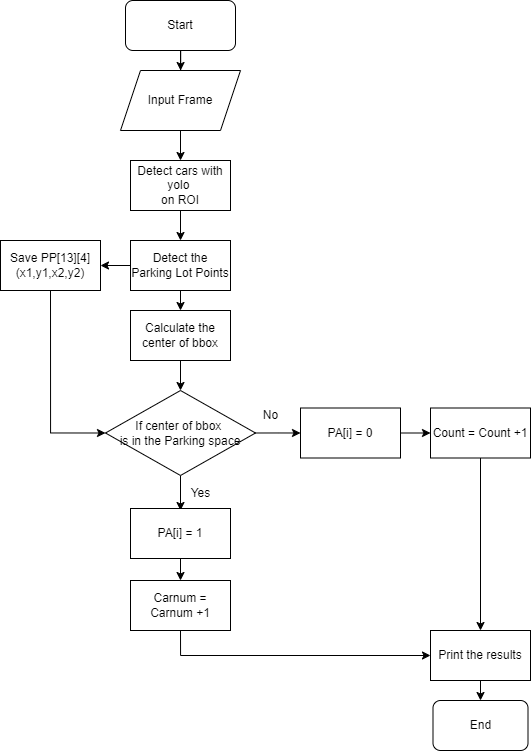

The diagram above was exported from draw.io. Its source (the exported page's mxGraphModel, read from the mxfile embedded in the PNG):
<mxGraphModel dx="855" dy="743" grid="1" gridSize="10" guides="1" tooltips="1" connect="1" arrows="1" fold="1" page="1" pageScale="1" pageWidth="1169" pageHeight="827" math="0" shadow="0">
  <root>
    <mxCell id="0" />
    <mxCell id="1" parent="0" />
    <mxCell id="w9UEHNJdAtnAJKxjLtFt-19" style="edgeStyle=orthogonalEdgeStyle;rounded=0;orthogonalLoop=1;jettySize=auto;html=1;exitX=0.5;exitY=1;exitDx=0;exitDy=0;entryX=0.5;entryY=0;entryDx=0;entryDy=0;" edge="1" parent="1" source="w9UEHNJdAtnAJKxjLtFt-1" target="w9UEHNJdAtnAJKxjLtFt-4">
      <mxGeometry relative="1" as="geometry" />
    </mxCell>
    <mxCell id="w9UEHNJdAtnAJKxjLtFt-1" value="Input Frame" style="shape=parallelogram;perimeter=parallelogramPerimeter;whiteSpace=wrap;html=1;fixedSize=1;" vertex="1" parent="1">
      <mxGeometry x="250" y="100" width="120" height="60" as="geometry" />
    </mxCell>
    <mxCell id="w9UEHNJdAtnAJKxjLtFt-18" style="edgeStyle=orthogonalEdgeStyle;rounded=0;orthogonalLoop=1;jettySize=auto;html=1;exitX=0.5;exitY=1;exitDx=0;exitDy=0;entryX=0.5;entryY=0;entryDx=0;entryDy=0;" edge="1" parent="1" source="w9UEHNJdAtnAJKxjLtFt-4" target="w9UEHNJdAtnAJKxjLtFt-5">
      <mxGeometry relative="1" as="geometry" />
    </mxCell>
    <mxCell id="w9UEHNJdAtnAJKxjLtFt-4" value="Detect cars with yolo&amp;nbsp;&lt;div&gt;on ROI&lt;/div&gt;" style="rounded=0;whiteSpace=wrap;html=1;" vertex="1" parent="1">
      <mxGeometry x="260" y="190" width="100" height="50" as="geometry" />
    </mxCell>
    <mxCell id="w9UEHNJdAtnAJKxjLtFt-7" value="" style="edgeStyle=orthogonalEdgeStyle;rounded=0;orthogonalLoop=1;jettySize=auto;html=1;" edge="1" parent="1" source="w9UEHNJdAtnAJKxjLtFt-5" target="w9UEHNJdAtnAJKxjLtFt-6">
      <mxGeometry relative="1" as="geometry" />
    </mxCell>
    <mxCell id="w9UEHNJdAtnAJKxjLtFt-17" style="edgeStyle=orthogonalEdgeStyle;rounded=0;orthogonalLoop=1;jettySize=auto;html=1;exitX=0.5;exitY=1;exitDx=0;exitDy=0;entryX=0.5;entryY=0;entryDx=0;entryDy=0;" edge="1" parent="1" source="w9UEHNJdAtnAJKxjLtFt-5" target="w9UEHNJdAtnAJKxjLtFt-8">
      <mxGeometry relative="1" as="geometry" />
    </mxCell>
    <mxCell id="w9UEHNJdAtnAJKxjLtFt-5" value="Detect the Parking Lot Points" style="rounded=0;whiteSpace=wrap;html=1;" vertex="1" parent="1">
      <mxGeometry x="260" y="270" width="100" height="50" as="geometry" />
    </mxCell>
    <mxCell id="w9UEHNJdAtnAJKxjLtFt-36" style="edgeStyle=orthogonalEdgeStyle;rounded=0;orthogonalLoop=1;jettySize=auto;html=1;exitX=0.5;exitY=1;exitDx=0;exitDy=0;entryX=0;entryY=0.5;entryDx=0;entryDy=0;" edge="1" parent="1" source="w9UEHNJdAtnAJKxjLtFt-6" target="w9UEHNJdAtnAJKxjLtFt-9">
      <mxGeometry relative="1" as="geometry" />
    </mxCell>
    <mxCell id="w9UEHNJdAtnAJKxjLtFt-6" value="Save PP[13][4]&lt;div&gt;(x1,y1,x2,y2)&lt;/div&gt;" style="rounded=0;whiteSpace=wrap;html=1;" vertex="1" parent="1">
      <mxGeometry x="130" y="270" width="100" height="50" as="geometry" />
    </mxCell>
    <mxCell id="w9UEHNJdAtnAJKxjLtFt-16" style="edgeStyle=orthogonalEdgeStyle;rounded=0;orthogonalLoop=1;jettySize=auto;html=1;exitX=0.5;exitY=1;exitDx=0;exitDy=0;entryX=0.5;entryY=0;entryDx=0;entryDy=0;" edge="1" parent="1" source="w9UEHNJdAtnAJKxjLtFt-8" target="w9UEHNJdAtnAJKxjLtFt-9">
      <mxGeometry relative="1" as="geometry" />
    </mxCell>
    <mxCell id="w9UEHNJdAtnAJKxjLtFt-8" value="Calculate the center of bbox" style="rounded=0;whiteSpace=wrap;html=1;" vertex="1" parent="1">
      <mxGeometry x="260" y="340" width="100" height="50" as="geometry" />
    </mxCell>
    <mxCell id="w9UEHNJdAtnAJKxjLtFt-12" style="edgeStyle=orthogonalEdgeStyle;rounded=0;orthogonalLoop=1;jettySize=auto;html=1;exitX=1;exitY=0.5;exitDx=0;exitDy=0;entryX=0;entryY=0.5;entryDx=0;entryDy=0;" edge="1" parent="1" source="w9UEHNJdAtnAJKxjLtFt-9">
      <mxGeometry relative="1" as="geometry">
        <mxPoint x="430" y="462.5" as="targetPoint" />
      </mxGeometry>
    </mxCell>
    <mxCell id="w9UEHNJdAtnAJKxjLtFt-14" style="edgeStyle=orthogonalEdgeStyle;rounded=0;orthogonalLoop=1;jettySize=auto;html=1;exitX=0.5;exitY=1;exitDx=0;exitDy=0;entryX=0.5;entryY=0;entryDx=0;entryDy=0;" edge="1" parent="1" source="w9UEHNJdAtnAJKxjLtFt-9">
      <mxGeometry relative="1" as="geometry">
        <mxPoint x="310" y="540" as="targetPoint" />
      </mxGeometry>
    </mxCell>
    <mxCell id="w9UEHNJdAtnAJKxjLtFt-9" value="If center of bbox&amp;nbsp;&lt;div&gt;is in the Parking space&lt;/div&gt;" style="rhombus;whiteSpace=wrap;html=1;" vertex="1" parent="1">
      <mxGeometry x="235" y="420" width="150" height="85" as="geometry" />
    </mxCell>
    <mxCell id="w9UEHNJdAtnAJKxjLtFt-13" value="No" style="text;html=1;align=center;verticalAlign=middle;resizable=0;points=[];autosize=1;strokeColor=none;fillColor=none;" vertex="1" parent="1">
      <mxGeometry x="380" y="430" width="40" height="30" as="geometry" />
    </mxCell>
    <mxCell id="w9UEHNJdAtnAJKxjLtFt-15" value="Yes" style="text;html=1;align=center;verticalAlign=middle;resizable=0;points=[];autosize=1;strokeColor=none;fillColor=none;" vertex="1" parent="1">
      <mxGeometry x="310" y="508" width="40" height="30" as="geometry" />
    </mxCell>
    <mxCell id="w9UEHNJdAtnAJKxjLtFt-24" style="edgeStyle=orthogonalEdgeStyle;rounded=0;orthogonalLoop=1;jettySize=auto;html=1;exitX=1;exitY=0.5;exitDx=0;exitDy=0;entryX=0;entryY=0.5;entryDx=0;entryDy=0;" edge="1" parent="1" source="w9UEHNJdAtnAJKxjLtFt-20" target="w9UEHNJdAtnAJKxjLtFt-22">
      <mxGeometry relative="1" as="geometry" />
    </mxCell>
    <mxCell id="w9UEHNJdAtnAJKxjLtFt-20" value="PA[i] = 0" style="rounded=0;whiteSpace=wrap;html=1;" vertex="1" parent="1">
      <mxGeometry x="430" y="437.5" width="100" height="50" as="geometry" />
    </mxCell>
    <mxCell id="w9UEHNJdAtnAJKxjLtFt-26" style="edgeStyle=orthogonalEdgeStyle;rounded=0;orthogonalLoop=1;jettySize=auto;html=1;exitX=0.5;exitY=1;exitDx=0;exitDy=0;entryX=0.5;entryY=0;entryDx=0;entryDy=0;" edge="1" parent="1" source="w9UEHNJdAtnAJKxjLtFt-21" target="w9UEHNJdAtnAJKxjLtFt-25">
      <mxGeometry relative="1" as="geometry" />
    </mxCell>
    <mxCell id="w9UEHNJdAtnAJKxjLtFt-21" value="PA[i] = 1" style="rounded=0;whiteSpace=wrap;html=1;" vertex="1" parent="1">
      <mxGeometry x="260" y="538" width="100" height="50" as="geometry" />
    </mxCell>
    <mxCell id="w9UEHNJdAtnAJKxjLtFt-33" style="edgeStyle=orthogonalEdgeStyle;rounded=0;orthogonalLoop=1;jettySize=auto;html=1;exitX=0.5;exitY=1;exitDx=0;exitDy=0;entryX=0.5;entryY=0;entryDx=0;entryDy=0;" edge="1" parent="1" source="w9UEHNJdAtnAJKxjLtFt-22" target="w9UEHNJdAtnAJKxjLtFt-30">
      <mxGeometry relative="1" as="geometry" />
    </mxCell>
    <mxCell id="w9UEHNJdAtnAJKxjLtFt-22" value="Count = Count +1" style="rounded=0;whiteSpace=wrap;html=1;" vertex="1" parent="1">
      <mxGeometry x="560" y="437.5" width="100" height="50" as="geometry" />
    </mxCell>
    <mxCell id="w9UEHNJdAtnAJKxjLtFt-31" style="edgeStyle=orthogonalEdgeStyle;rounded=0;orthogonalLoop=1;jettySize=auto;html=1;exitX=0.5;exitY=1;exitDx=0;exitDy=0;entryX=0;entryY=0.5;entryDx=0;entryDy=0;" edge="1" parent="1" source="w9UEHNJdAtnAJKxjLtFt-25" target="w9UEHNJdAtnAJKxjLtFt-30">
      <mxGeometry relative="1" as="geometry" />
    </mxCell>
    <mxCell id="w9UEHNJdAtnAJKxjLtFt-25" value="Carnum = Carnum +1" style="rounded=0;whiteSpace=wrap;html=1;" vertex="1" parent="1">
      <mxGeometry x="260" y="610" width="100" height="50" as="geometry" />
    </mxCell>
    <mxCell id="w9UEHNJdAtnAJKxjLtFt-29" value="" style="edgeStyle=orthogonalEdgeStyle;rounded=0;orthogonalLoop=1;jettySize=auto;html=1;" edge="1" parent="1" source="w9UEHNJdAtnAJKxjLtFt-27" target="w9UEHNJdAtnAJKxjLtFt-1">
      <mxGeometry relative="1" as="geometry" />
    </mxCell>
    <mxCell id="w9UEHNJdAtnAJKxjLtFt-27" value="Start" style="rounded=1;whiteSpace=wrap;html=1;" vertex="1" parent="1">
      <mxGeometry x="255" y="30" width="110" height="50" as="geometry" />
    </mxCell>
    <mxCell id="w9UEHNJdAtnAJKxjLtFt-35" style="edgeStyle=orthogonalEdgeStyle;rounded=0;orthogonalLoop=1;jettySize=auto;html=1;exitX=0.5;exitY=1;exitDx=0;exitDy=0;entryX=0.5;entryY=0;entryDx=0;entryDy=0;" edge="1" parent="1" source="w9UEHNJdAtnAJKxjLtFt-30" target="w9UEHNJdAtnAJKxjLtFt-34">
      <mxGeometry relative="1" as="geometry" />
    </mxCell>
    <mxCell id="w9UEHNJdAtnAJKxjLtFt-30" value="Print the results" style="rounded=0;whiteSpace=wrap;html=1;" vertex="1" parent="1">
      <mxGeometry x="560" y="660" width="100" height="50" as="geometry" />
    </mxCell>
    <mxCell id="w9UEHNJdAtnAJKxjLtFt-34" value="End" style="rounded=1;whiteSpace=wrap;html=1;" vertex="1" parent="1">
      <mxGeometry x="562.5" y="730" width="95" height="50" as="geometry" />
    </mxCell>
  </root>
</mxGraphModel>